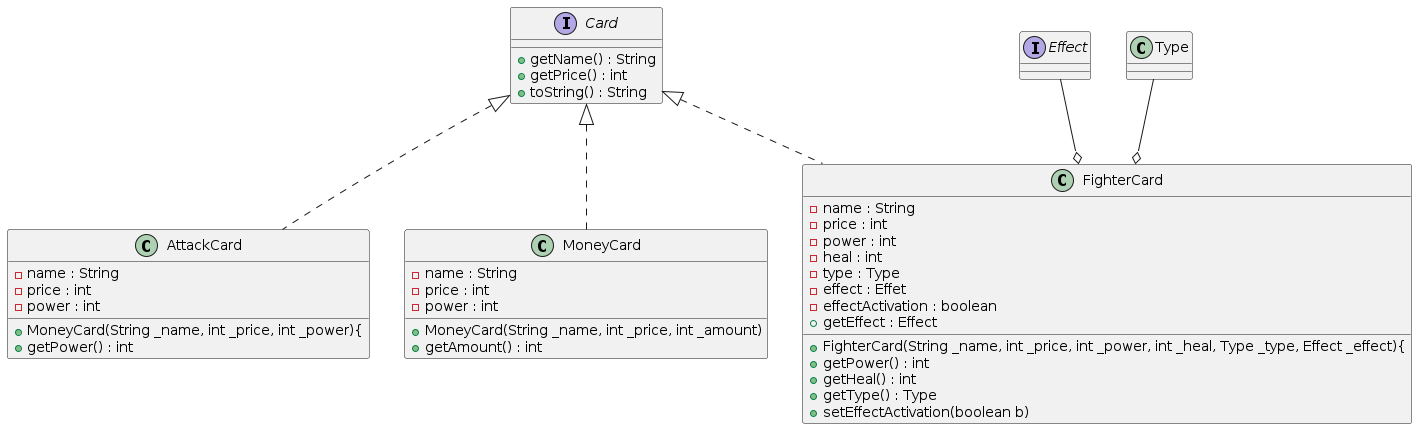

The diagram above was rendered by PlantUML. Its source (embedded in the PNG):
@startuml Card

interface Card{
    + getName() : String
    + getPrice() : int
    + toString() : String
}

class AttackCard implements Card{
    - name : String
    - price : int
    - power : int
    + MoneyCard(String _name, int _price, int _power){
    + getPower() : int
}

class MoneyCard implements Card{
    - name : String
    - price : int
    - power : int
    + MoneyCard(String _name, int _price, int _amount)
    + getAmount() : int
}
class FighterCard implements Card{
    - name : String
    - price : int
    - power : int
    - heal : int
    - type : Type
    - effect : Effet
    - effectActivation : boolean
    + FighterCard(String _name, int _price, int _power, int _heal, Type _type, Effect _effect){    
    + getPower() : int 
    + getHeal() : int
    + getType() : Type 
    + getEffect : Effect
    + setEffectActivation(boolean b) 
}

interface Effect
Effect --o FighterCard

class Type 
Type --o FighterCard


@enduml